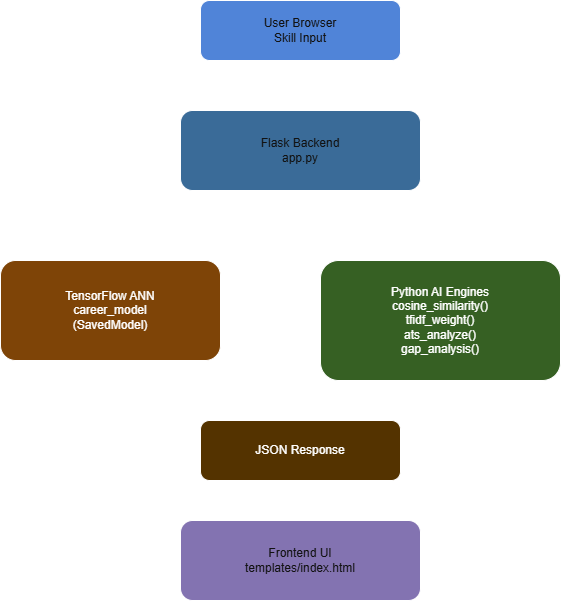

The diagram above was exported from draw.io. Its source (the exported page's mxGraphModel, read from the mxfile embedded in the PNG):
<mxGraphModel dx="832" dy="530" grid="1" gridSize="10" guides="1" tooltips="1" connect="1" arrows="1" fold="1" page="0" pageScale="1" pageWidth="827" pageHeight="1169" math="0" shadow="0">
  <root>
    <mxCell id="0" />
    <mxCell id="1" parent="0" />
    <mxCell id="user" parent="1" style="rounded=1;whiteSpace=wrap;html=1;fillColor=#4a86e8;fontColor=#ffffff" value="User Browser&#10;Skill Input" vertex="1">
      <mxGeometry height="60" width="200" x="400" y="40" as="geometry" />
    </mxCell>
    <mxCell id="backend" parent="1" style="rounded=1;whiteSpace=wrap;html=1;fillColor=#6fa8dc;fontColor=#ffffff" value="Flask Backend&#10;app.py" vertex="1">
      <mxGeometry height="80" width="240" x="380" y="150" as="geometry" />
    </mxCell>
    <mxCell id="ann" parent="1" style="rounded=1;whiteSpace=wrap;html=1;fillColor=#f6b26b" value="TensorFlow ANN&#10;career_model&#10;(SavedModel)" vertex="1">
      <mxGeometry height="100" width="220" x="200" y="300" as="geometry" />
    </mxCell>
    <mxCell id="engines" parent="1" style="rounded=1;whiteSpace=wrap;html=1;fillColor=#93c47d" value="Python AI Engines&#10;cosine_similarity()&#10;tfidf_weight()&#10;ats_analyze()&#10;gap_analysis()" vertex="1">
      <mxGeometry height="120" width="240" x="520" y="300" as="geometry" />
    </mxCell>
    <mxCell id="json" parent="1" style="rounded=1;whiteSpace=wrap;html=1;fillColor=#ffd966" value="JSON Response" vertex="1">
      <mxGeometry height="60" width="200" x="400" y="460" as="geometry" />
    </mxCell>
    <mxCell id="frontend" parent="1" style="rounded=1;whiteSpace=wrap;html=1;fillColor=#8e7cc3;fontColor=#ffffff" value="Frontend UI&#10;templates/index.html" vertex="1">
      <mxGeometry height="80" width="240" x="380" y="560" as="geometry" />
    </mxCell>
    <mxCell id="e1" edge="1" parent="1" source="user" style="endArrow=block" target="backend">
      <mxGeometry relative="1" as="geometry" />
    </mxCell>
    <mxCell id="e2" edge="1" parent="1" source="backend" style="endArrow=block" target="ann">
      <mxGeometry relative="1" as="geometry" />
    </mxCell>
    <mxCell id="e3" edge="1" parent="1" source="backend" style="endArrow=block" target="engines">
      <mxGeometry relative="1" as="geometry" />
    </mxCell>
    <mxCell id="e4" edge="1" parent="1" source="ann" style="endArrow=block" target="json">
      <mxGeometry relative="1" as="geometry" />
    </mxCell>
    <mxCell id="e5" edge="1" parent="1" source="engines" style="endArrow=block" target="json">
      <mxGeometry relative="1" as="geometry" />
    </mxCell>
    <mxCell id="e6" edge="1" parent="1" source="json" style="endArrow=block" target="frontend">
      <mxGeometry relative="1" as="geometry" />
    </mxCell>
  </root>
</mxGraphModel>